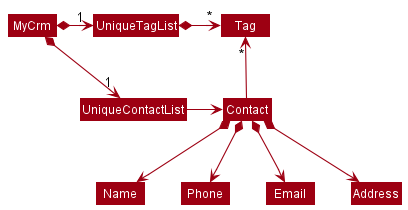

The diagram above was rendered by PlantUML. Its source (embedded in the PNG):
@startuml
!include style.puml
skinparam arrowThickness 1.1
skinparam arrowColor MODEL_COLOR
skinparam classBackgroundColor MODEL_COLOR

MyCrm *-right-> "1" UniqueContactList
MyCrm *-right-> "1" UniqueTagList
UniqueTagList -[hidden]down- UniqueContactList
UniqueTagList -[hidden]down- UniqueContactList

UniqueTagList *-right-> "*" Tag
UniqueContactList -right-> Contact

Contact -up-> "*" Tag

Contact *--> Name
Contact *--> Phone
Contact *--> Email
Contact *--> Address


@enduml